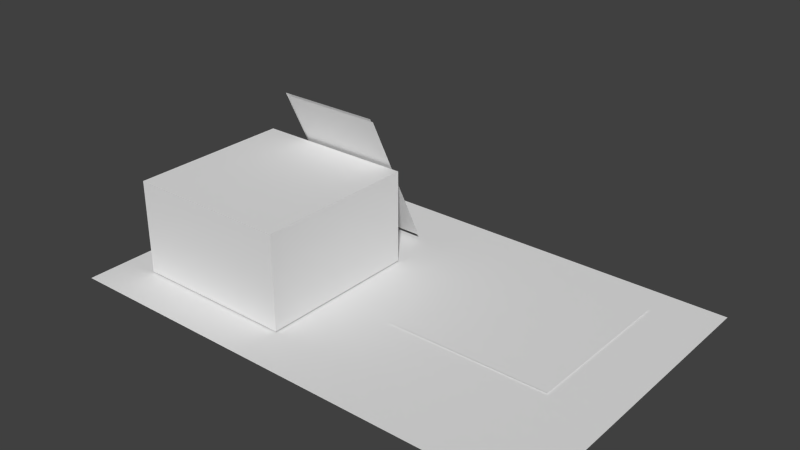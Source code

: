 # Source: wood_workbench.blend  (saved by Blender 2.62.0; exported with 4.5.12 LTS)
import bpy
from mathutils import Matrix  # noqa: F401  (used for matrix-valued properties, if any)

bpy.ops.wm.read_factory_settings(use_empty=True)
scene = bpy.context.scene
scene.name = 'Scene'

# ---- collections
col_collection_1 = bpy.data.collections.new('Collection 1'); scene.collection.children.link(col_collection_1)

# ---- world
world_world = bpy.data.worlds.new('World'); scene.world = world_world
world_world.color = (0.05088, 0.05088, 0.05088)
world_world.use_sun_shadow = False
world_world.sun_shadow_jitter_overblur = 0.0
world_world.cycles.sampling_method = 'MANUAL'
world_world.cycles.sample_map_resolution = 256

# ---- meshes
me_cube_001 = bpy.data.meshes.new('Cube.001')
me_cube_001.from_pydata([(-1.442, 2.31, -1.011), (4.51, 2.31, -1.011), (4.521, -1.529, -1.011), (-1.442, -1.541, -1.011), (0.8512, 1.562, -0.9342), (0.8512, 0.7473, 0.78), (-0.4504, 0.7473, 0.78), (-0.4504, 1.562, -0.9342), (1.793, 1.894, -0.9957), (1.793, -0.1057, -0.9957), (3.793, -0.1057, -0.9957), (3.793, 1.894, -0.9957), (1.0, -1.0, 0.1463), (1.0, 1.0, 0.1463), (1.0, -1.0, -1.0), (1.0, 1.0, -1.0), (-1.0, 1.0, 0.1463), (-1.0, -1.0, 0.1463), (1.0, -1.0, 0.1463), (1.0, 1.0, 0.1463), (-1.0, 1.0, 0.1463), (1.0, 1.0, 0.1463), (-1.0, 1.0, -1.0), (1.0, 1.0, -1.0), (-1.0, 1.0, 0.1463), (-1.0, -1.0, 0.1463), (-1.0, 1.0, -1.0), (-1.0, -1.0, -1.0), (-1.0, -1.0, 0.1463), (1.0, -1.0, 0.1463), (-1.0, -1.0, -1.0), (1.0, -1.0, -1.0), (-0.5184, 1.595, -0.9266), (-0.5184, 0.7808, 0.7877), (0.7833, 0.7808, 0.7877), (0.7833, 1.595, -0.9266)], [], [(0, 3, 2, 1), (6, 5, 4, 7), (11, 8, 9, 10), (15, 13, 12, 14), (19, 16, 17, 18), (21, 23, 22, 20), (27, 25, 24, 26), (31, 29, 28, 30), (33, 32, 35, 34)])
me_cube_001.polygons.foreach_set('use_smooth', [1, 0, 0, 0, 0, 0, 0, 0, 0])
_uv = me_cube_001.uv_layers.new(name='UVMap')
_uv.uv.foreach_set('vector', [0.0, 0.001587, 0.5175, 0.0, 0.5184, 0.8013, 0.002453, 0.8013, 0.2261, 0.9837, 0.01277, 0.9863, 0.01354, 0.7823, 0.2268, 0.7797, 0.5184, 0.5383, 0.5192, 0.2696, 0.7879, 0.2704, 0.7871, 0.5391, 0.5219, 0.6963, 0.5219, 0.5423, 0.7907, 0.5424, 0.7906, 0.6965, 0.7871, 0.2696, 0.5184, 0.2687, 0.5192, 0.0, 0.7879, 0.0008244, 0.7865, 0.5373, 0.7871, 0.6876, 0.5184, 0.6886, 0.5178, 0.5383, 0.5162, 0.6889, 0.517, 0.5349, 0.7857, 0.5361, 0.785, 0.6902, 0.5167, 0.6918, 0.5165, 0.5378, 0.7853, 0.5374, 0.7855, 0.6915, 0.2261, 0.9837, 0.2268, 0.7797, 0.01354, 0.7823, 0.01277, 0.9863])
me_cube_001.use_remesh_preserve_volume = False
me_cube_001.use_remesh_preserve_attributes = False
me_cube_001.use_mirror_vertex_groups = False
me_cube_001.update()

# ---- objects
ob_cube = bpy.data.objects.new('Cube', me_cube_001)

# ---- transforms, parenting, visibility, modifiers, constraints
ob_cube.location = (0.7791, 0.8173, 0.4841)
ob_cube.scale = (0.4696, 0.4696, 0.4696)
ob_cube.lineart.crease_threshold = 0.0

# ---- collection membership
col_collection_1.objects.link(ob_cube)

# ---- scene / render settings (as saved in the file)
scene.frame_start = 1; scene.frame_end = 250; scene.frame_set(1)
scene.render.engine = 'BLENDER_EEVEE_NEXT'
scene.render.image_settings.color_mode = 'RGB'
scene.render.image_settings.compression = 90
scene.render.resolution_percentage = 50
scene.render.dither_intensity = 0.0
scene.render.bake_margin = 2
scene.render.bake_bias = 0.0
scene.cycles.use_denoising = False
scene.cycles.samples = 10
scene.cycles.sampling_pattern = 'TABULATED_SOBOL'
scene.cycles.light_sampling_threshold = 0.0
scene.cycles.use_adaptive_sampling = False
scene.cycles.use_light_tree = False
scene.cycles.blur_glossy = 0.0
scene.cycles.volume_bounces = 1
scene.cycles.pixel_filter_type = 'GAUSSIAN'
scene.cycles.sample_clamp_indirect = 0.0
scene.view_settings.view_transform = 'Standard'
bpy.context.view_layer.update()

# ---- added for rendering (the .blend has no active camera and no usable light): camera, sun
cam_auto = bpy.data.cameras.new('AutoCamera')
cam_auto.lens = 50.0
cam_auto.sensor_width = 36.0
cam_auto.clip_end = 1000.0
ob_auto_camera = bpy.data.objects.new('AutoCamera', cam_auto)
scene.collection.objects.link(ob_auto_camera)
ob_auto_camera.location = (4.684, -2.82039, 2.97724)
ob_auto_camera.rotation_euler = (1.09748, -7.21219e-08, 0.694738)
scene.camera = ob_auto_camera
light_auto_sun = bpy.data.lights.new('AutoSun', 'SUN')
light_auto_sun.energy = 3.0
light_auto_sun.angle = 0.0523599
ob_auto_sun = bpy.data.objects.new('AutoSun', light_auto_sun)
scene.collection.objects.link(ob_auto_sun)
ob_auto_sun.rotation_euler = (0.872665, 0.174533, 0.523599)
bpy.context.view_layer.update()
